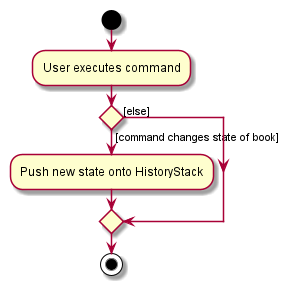

The diagram above was rendered by PlantUML. Its source (embedded in the PNG):
@startuml
start
:User executes command;


if () then ([command changes state of book])
    :Push new state onto HistoryStack;
else ([else])
endif
stop
@enduml